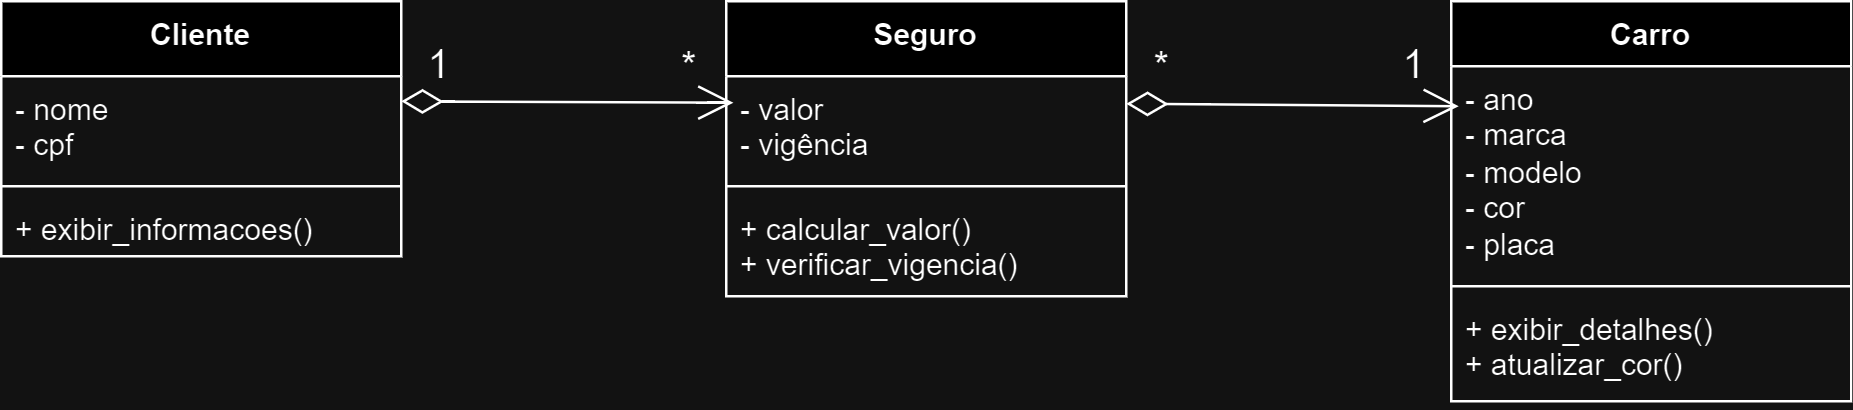

The diagram above was exported from draw.io. Its source (the exported page's mxGraphModel, read from the mxfile embedded in the PNG):
<mxGraphModel dx="640" dy="681" grid="1" gridSize="10" guides="1" tooltips="1" connect="1" arrows="1" fold="1" page="1" pageScale="1" pageWidth="850" pageHeight="1100" background="none" math="0" shadow="0">
  <root>
    <mxCell id="0" />
    <mxCell id="1" parent="0" />
    <mxCell id="W6ikAAJFd21qIYiCV2bB-5" value="Seguro" style="swimlane;fontStyle=1;align=center;verticalAlign=top;childLayout=stackLayout;horizontal=1;startSize=30;horizontalStack=0;resizeParent=1;resizeParentMax=0;resizeLast=0;collapsible=1;marginBottom=0;whiteSpace=wrap;html=1;" vertex="1" parent="1">
      <mxGeometry x="310" y="40" width="160" height="118" as="geometry" />
    </mxCell>
    <mxCell id="W6ikAAJFd21qIYiCV2bB-6" value="- valor&lt;div&gt;- vigência&lt;/div&gt;" style="text;strokeColor=none;fillColor=none;align=left;verticalAlign=top;spacingLeft=4;spacingRight=4;overflow=hidden;rotatable=0;points=[[0,0.5],[1,0.5]];portConstraint=eastwest;whiteSpace=wrap;html=1;" vertex="1" parent="W6ikAAJFd21qIYiCV2bB-5">
      <mxGeometry y="30" width="160" height="40" as="geometry" />
    </mxCell>
    <mxCell id="W6ikAAJFd21qIYiCV2bB-7" value="" style="line;strokeWidth=1;fillColor=none;align=left;verticalAlign=middle;spacingTop=-1;spacingLeft=3;spacingRight=3;rotatable=0;labelPosition=right;points=[];portConstraint=eastwest;strokeColor=inherit;" vertex="1" parent="W6ikAAJFd21qIYiCV2bB-5">
      <mxGeometry y="70" width="160" height="8" as="geometry" />
    </mxCell>
    <mxCell id="W6ikAAJFd21qIYiCV2bB-8" value="+ calcular_valor()&amp;nbsp;&lt;div&gt;+ verificar_vigencia()&lt;/div&gt;" style="text;strokeColor=none;fillColor=none;align=left;verticalAlign=top;spacingLeft=4;spacingRight=4;overflow=hidden;rotatable=0;points=[[0,0.5],[1,0.5]];portConstraint=eastwest;whiteSpace=wrap;html=1;" vertex="1" parent="W6ikAAJFd21qIYiCV2bB-5">
      <mxGeometry y="78" width="160" height="40" as="geometry" />
    </mxCell>
    <mxCell id="W6ikAAJFd21qIYiCV2bB-17" value="" style="endArrow=open;html=1;endSize=12;startArrow=diamondThin;startSize=14;startFill=0;edgeStyle=orthogonalEdgeStyle;align=left;verticalAlign=bottom;rounded=0;fontSize=12;curved=1;entryX=0.018;entryY=0.264;entryDx=0;entryDy=0;entryPerimeter=0;" edge="1" parent="1" target="W6ikAAJFd21qIYiCV2bB-6">
      <mxGeometry x="-1" y="3" relative="1" as="geometry">
        <mxPoint x="180" y="80" as="sourcePoint" />
        <mxPoint x="340" y="80" as="targetPoint" />
      </mxGeometry>
    </mxCell>
    <mxCell id="W6ikAAJFd21qIYiCV2bB-18" value="" style="endArrow=open;html=1;endSize=12;startArrow=diamondThin;startSize=14;startFill=0;edgeStyle=orthogonalEdgeStyle;align=left;verticalAlign=bottom;rounded=0;fontSize=12;curved=1;entryX=0.018;entryY=0.264;entryDx=0;entryDy=0;entryPerimeter=0;" edge="1" parent="1">
      <mxGeometry x="-1" y="3" relative="1" as="geometry">
        <mxPoint x="470" y="81" as="sourcePoint" />
        <mxPoint x="603" y="82" as="targetPoint" />
      </mxGeometry>
    </mxCell>
    <mxCell id="W6ikAAJFd21qIYiCV2bB-19" value="Cliente" style="swimlane;fontStyle=1;align=center;verticalAlign=top;childLayout=stackLayout;horizontal=1;startSize=30;horizontalStack=0;resizeParent=1;resizeParentMax=0;resizeLast=0;collapsible=1;marginBottom=0;whiteSpace=wrap;html=1;" vertex="1" parent="1">
      <mxGeometry x="20" y="40" width="160" height="102" as="geometry" />
    </mxCell>
    <mxCell id="W6ikAAJFd21qIYiCV2bB-20" value="- nome&lt;div&gt;- cpf&lt;/div&gt;" style="text;strokeColor=none;fillColor=none;align=left;verticalAlign=top;spacingLeft=4;spacingRight=4;overflow=hidden;rotatable=0;points=[[0,0.5],[1,0.5]];portConstraint=eastwest;whiteSpace=wrap;html=1;" vertex="1" parent="W6ikAAJFd21qIYiCV2bB-19">
      <mxGeometry y="30" width="160" height="40" as="geometry" />
    </mxCell>
    <mxCell id="W6ikAAJFd21qIYiCV2bB-21" value="" style="line;strokeWidth=1;fillColor=none;align=left;verticalAlign=middle;spacingTop=-1;spacingLeft=3;spacingRight=3;rotatable=0;labelPosition=right;points=[];portConstraint=eastwest;strokeColor=inherit;" vertex="1" parent="W6ikAAJFd21qIYiCV2bB-19">
      <mxGeometry y="70" width="160" height="8" as="geometry" />
    </mxCell>
    <mxCell id="W6ikAAJFd21qIYiCV2bB-22" value="+ exibir_informacoes()" style="text;strokeColor=none;fillColor=none;align=left;verticalAlign=top;spacingLeft=4;spacingRight=4;overflow=hidden;rotatable=0;points=[[0,0.5],[1,0.5]];portConstraint=eastwest;whiteSpace=wrap;html=1;" vertex="1" parent="W6ikAAJFd21qIYiCV2bB-19">
      <mxGeometry y="78" width="160" height="24" as="geometry" />
    </mxCell>
    <mxCell id="W6ikAAJFd21qIYiCV2bB-24" value="Carro" style="swimlane;fontStyle=1;align=center;verticalAlign=top;childLayout=stackLayout;horizontal=1;startSize=26;horizontalStack=0;resizeParent=1;resizeParentMax=0;resizeLast=0;collapsible=1;marginBottom=0;whiteSpace=wrap;html=1;" vertex="1" parent="1">
      <mxGeometry x="600" y="40" width="160" height="160" as="geometry" />
    </mxCell>
    <mxCell id="W6ikAAJFd21qIYiCV2bB-25" value="- ano&lt;div&gt;- marca&lt;/div&gt;&lt;div&gt;- modelo&lt;/div&gt;&lt;div&gt;- cor&amp;nbsp;&lt;/div&gt;&lt;div&gt;- placa&lt;/div&gt;" style="text;strokeColor=none;fillColor=none;align=left;verticalAlign=top;spacingLeft=4;spacingRight=4;overflow=hidden;rotatable=0;points=[[0,0.5],[1,0.5]];portConstraint=eastwest;whiteSpace=wrap;html=1;" vertex="1" parent="W6ikAAJFd21qIYiCV2bB-24">
      <mxGeometry y="26" width="160" height="84" as="geometry" />
    </mxCell>
    <mxCell id="W6ikAAJFd21qIYiCV2bB-26" value="" style="line;strokeWidth=1;fillColor=none;align=left;verticalAlign=middle;spacingTop=-1;spacingLeft=3;spacingRight=3;rotatable=0;labelPosition=right;points=[];portConstraint=eastwest;strokeColor=inherit;" vertex="1" parent="W6ikAAJFd21qIYiCV2bB-24">
      <mxGeometry y="110" width="160" height="8" as="geometry" />
    </mxCell>
    <mxCell id="W6ikAAJFd21qIYiCV2bB-27" value="+ exibir_detalhes()&lt;div&gt;+ atualizar_cor()&lt;/div&gt;" style="text;strokeColor=none;fillColor=none;align=left;verticalAlign=top;spacingLeft=4;spacingRight=4;overflow=hidden;rotatable=0;points=[[0,0.5],[1,0.5]];portConstraint=eastwest;whiteSpace=wrap;html=1;" vertex="1" parent="W6ikAAJFd21qIYiCV2bB-24">
      <mxGeometry y="118" width="160" height="42" as="geometry" />
    </mxCell>
    <mxCell id="W6ikAAJFd21qIYiCV2bB-29" value="1" style="text;html=1;align=center;verticalAlign=middle;resizable=0;points=[];autosize=1;strokeColor=none;fillColor=none;fontSize=16;" vertex="1" parent="1">
      <mxGeometry x="180" y="50" width="30" height="30" as="geometry" />
    </mxCell>
    <mxCell id="W6ikAAJFd21qIYiCV2bB-31" value="*" style="text;html=1;align=center;verticalAlign=middle;resizable=0;points=[];autosize=1;strokeColor=none;fillColor=none;fontSize=16;" vertex="1" parent="1">
      <mxGeometry x="280" y="51" width="30" height="30" as="geometry" />
    </mxCell>
    <mxCell id="W6ikAAJFd21qIYiCV2bB-32" value="*" style="text;html=1;align=center;verticalAlign=middle;resizable=0;points=[];autosize=1;strokeColor=none;fillColor=none;fontSize=16;" vertex="1" parent="1">
      <mxGeometry x="469" y="51" width="30" height="30" as="geometry" />
    </mxCell>
    <mxCell id="W6ikAAJFd21qIYiCV2bB-33" value="1" style="text;html=1;align=center;verticalAlign=middle;resizable=0;points=[];autosize=1;strokeColor=none;fillColor=none;fontSize=16;" vertex="1" parent="1">
      <mxGeometry x="570" y="50" width="30" height="30" as="geometry" />
    </mxCell>
  </root>
</mxGraphModel>